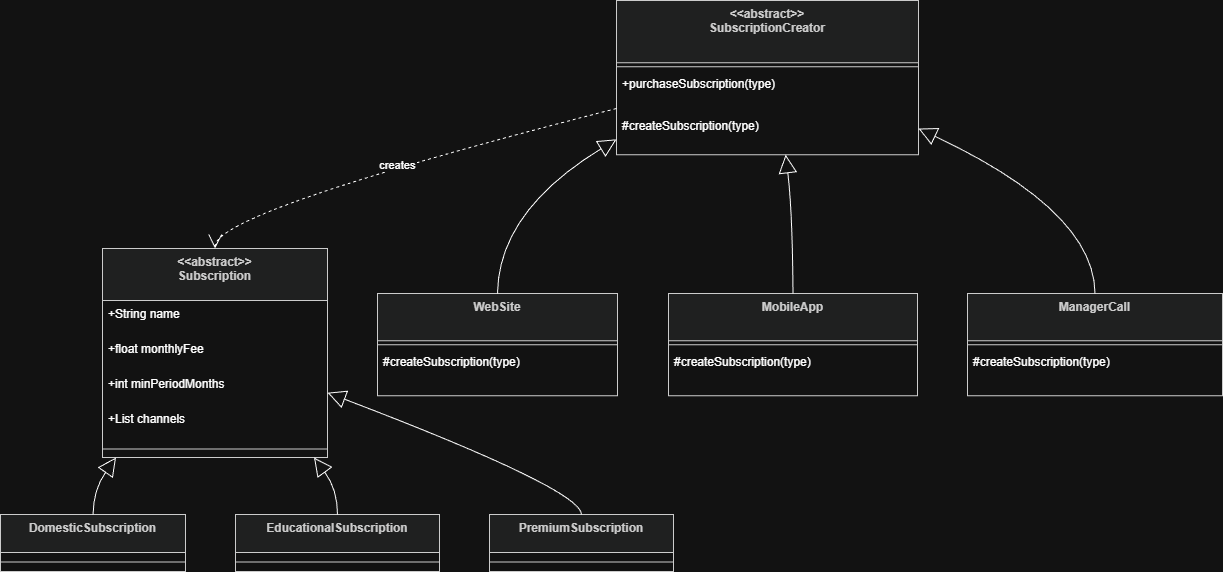

The diagram above was exported from draw.io. Its source (the exported page's mxGraphModel, read from the mxfile embedded in the PNG):
<mxGraphModel dx="1429" dy="770" grid="1" gridSize="10" guides="1" tooltips="1" connect="1" arrows="1" fold="1" page="1" pageScale="1" pageWidth="827" pageHeight="1169" math="0" shadow="0">
  <root>
    <mxCell id="0" />
    <mxCell id="1" parent="0" />
    <mxCell id="VIprnv7Mgjjz6vq4HQWS-1" parent="1" style="swimlane;fontStyle=1;align=center;verticalAlign=top;childLayout=stackLayout;horizontal=1;startSize=52;horizontalStack=0;resizeParent=1;resizeParentMax=0;resizeLast=0;collapsible=0;marginBottom=0;fillColor=light-dark(#eeeeee,#1f2020);strokeColor=light-dark(#999999,#cccccc);fontColor=light-dark(#333333,#cccccc);" value="&lt;&lt;abstract&gt;&gt;&#10;Subscription" vertex="1">
      <mxGeometry height="209" width="225" x="122" y="318" as="geometry" />
    </mxCell>
    <mxCell id="VIprnv7Mgjjz6vq4HQWS-2" parent="VIprnv7Mgjjz6vq4HQWS-1" style="text;strokeColor=none;fillColor=none;align=left;verticalAlign=top;spacingLeft=4;spacingRight=4;overflow=hidden;rotatable=0;points=[[0,0.5],[1,0.5]];portConstraint=eastwest;" value="+String name" vertex="1">
      <mxGeometry height="35" width="225" y="52" as="geometry" />
    </mxCell>
    <mxCell id="VIprnv7Mgjjz6vq4HQWS-3" parent="VIprnv7Mgjjz6vq4HQWS-1" style="text;strokeColor=none;fillColor=none;align=left;verticalAlign=top;spacingLeft=4;spacingRight=4;overflow=hidden;rotatable=0;points=[[0,0.5],[1,0.5]];portConstraint=eastwest;" value="+float monthlyFee" vertex="1">
      <mxGeometry height="35" width="225" y="87" as="geometry" />
    </mxCell>
    <mxCell id="VIprnv7Mgjjz6vq4HQWS-4" parent="VIprnv7Mgjjz6vq4HQWS-1" style="text;strokeColor=none;fillColor=none;align=left;verticalAlign=top;spacingLeft=4;spacingRight=4;overflow=hidden;rotatable=0;points=[[0,0.5],[1,0.5]];portConstraint=eastwest;" value="+int minPeriodMonths" vertex="1">
      <mxGeometry height="35" width="225" y="122" as="geometry" />
    </mxCell>
    <mxCell id="VIprnv7Mgjjz6vq4HQWS-5" parent="VIprnv7Mgjjz6vq4HQWS-1" style="text;strokeColor=none;fillColor=none;align=left;verticalAlign=top;spacingLeft=4;spacingRight=4;overflow=hidden;rotatable=0;points=[[0,0.5],[1,0.5]];portConstraint=eastwest;" value="+List channels" vertex="1">
      <mxGeometry height="35" width="225" y="157" as="geometry" />
    </mxCell>
    <mxCell id="VIprnv7Mgjjz6vq4HQWS-6" parent="VIprnv7Mgjjz6vq4HQWS-1" style="line;strokeWidth=1;fillColor=none;align=left;verticalAlign=middle;spacingTop=-1;spacingLeft=3;spacingRight=3;rotatable=0;labelPosition=right;points=[];portConstraint=eastwest;strokeColor=inherit;" vertex="1">
      <mxGeometry height="17" width="225" y="192" as="geometry" />
    </mxCell>
    <mxCell id="VIprnv7Mgjjz6vq4HQWS-7" parent="1" style="swimlane;fontStyle=1;align=center;verticalAlign=top;childLayout=stackLayout;horizontal=1;startSize=38;horizontalStack=0;resizeParent=1;resizeParentMax=0;resizeLast=0;collapsible=0;marginBottom=0;fillColor=light-dark(#eeeeee,#1f2020);strokeColor=light-dark(#999999,#cccccc);fontColor=light-dark(#333333,#cccccc);" value="DomesticSubscription" vertex="1">
      <mxGeometry height="57" width="185" x="20" y="584" as="geometry" />
    </mxCell>
    <mxCell id="VIprnv7Mgjjz6vq4HQWS-8" parent="VIprnv7Mgjjz6vq4HQWS-7" style="line;strokeWidth=1;fillColor=none;align=left;verticalAlign=middle;spacingTop=-1;spacingLeft=3;spacingRight=3;rotatable=0;labelPosition=right;points=[];portConstraint=eastwest;strokeColor=inherit;" vertex="1">
      <mxGeometry height="19" width="185" y="38" as="geometry" />
    </mxCell>
    <mxCell id="VIprnv7Mgjjz6vq4HQWS-9" parent="1" style="swimlane;fontStyle=1;align=center;verticalAlign=top;childLayout=stackLayout;horizontal=1;startSize=38;horizontalStack=0;resizeParent=1;resizeParentMax=0;resizeLast=0;collapsible=0;marginBottom=0;fillColor=light-dark(#eeeeee,#1f2020);strokeColor=light-dark(#999999,#cccccc);fontColor=light-dark(#333333,#cccccc);" value="EducationalSubscription" vertex="1">
      <mxGeometry height="57" width="204" x="255" y="584" as="geometry" />
    </mxCell>
    <mxCell id="VIprnv7Mgjjz6vq4HQWS-10" parent="VIprnv7Mgjjz6vq4HQWS-9" style="line;strokeWidth=1;fillColor=none;align=left;verticalAlign=middle;spacingTop=-1;spacingLeft=3;spacingRight=3;rotatable=0;labelPosition=right;points=[];portConstraint=eastwest;strokeColor=inherit;" vertex="1">
      <mxGeometry height="19" width="204" y="38" as="geometry" />
    </mxCell>
    <mxCell id="VIprnv7Mgjjz6vq4HQWS-11" parent="1" style="swimlane;fontStyle=1;align=center;verticalAlign=top;childLayout=stackLayout;horizontal=1;startSize=38;horizontalStack=0;resizeParent=1;resizeParentMax=0;resizeLast=0;collapsible=0;marginBottom=0;fillColor=light-dark(#eeeeee,#1f2020);strokeColor=light-dark(#999999,#cccccc);fontColor=light-dark(#333333,#cccccc);" value="PremiumSubscription" vertex="1">
      <mxGeometry height="57" width="184" x="509" y="584" as="geometry" />
    </mxCell>
    <mxCell id="VIprnv7Mgjjz6vq4HQWS-12" parent="VIprnv7Mgjjz6vq4HQWS-11" style="line;strokeWidth=1;fillColor=none;align=left;verticalAlign=middle;spacingTop=-1;spacingLeft=3;spacingRight=3;rotatable=0;labelPosition=right;points=[];portConstraint=eastwest;strokeColor=inherit;" vertex="1">
      <mxGeometry height="19" width="184" y="38" as="geometry" />
    </mxCell>
    <mxCell id="VIprnv7Mgjjz6vq4HQWS-13" parent="1" style="swimlane;fontStyle=1;align=center;verticalAlign=top;childLayout=stackLayout;horizontal=1;startSize=62.25;horizontalStack=0;resizeParent=1;resizeParentMax=0;resizeLast=0;collapsible=0;marginBottom=0;fillColor=light-dark(#eeeeee,#1f2020);strokeColor=light-dark(#999999,#cccccc);fontColor=light-dark(#333333,#cccccc);" value="&lt;&lt;abstract&gt;&gt;&#10;SubscriptionCreator" vertex="1">
      <mxGeometry height="154.25" width="302" x="636" y="70" as="geometry" />
    </mxCell>
    <mxCell id="VIprnv7Mgjjz6vq4HQWS-14" parent="VIprnv7Mgjjz6vq4HQWS-13" style="line;strokeWidth=1;fillColor=none;align=left;verticalAlign=middle;spacingTop=-1;spacingLeft=3;spacingRight=3;rotatable=0;labelPosition=right;points=[];portConstraint=eastwest;strokeColor=inherit;" vertex="1">
      <mxGeometry height="8" width="302" y="62.25" as="geometry" />
    </mxCell>
    <mxCell id="VIprnv7Mgjjz6vq4HQWS-15" parent="VIprnv7Mgjjz6vq4HQWS-13" style="text;strokeColor=none;fillColor=none;align=left;verticalAlign=top;spacingLeft=4;spacingRight=4;overflow=hidden;rotatable=0;points=[[0,0.5],[1,0.5]];portConstraint=eastwest;" value="+purchaseSubscription(type)" vertex="1">
      <mxGeometry height="42" width="302" y="70.25" as="geometry" />
    </mxCell>
    <mxCell id="VIprnv7Mgjjz6vq4HQWS-16" parent="VIprnv7Mgjjz6vq4HQWS-13" style="text;strokeColor=none;fillColor=none;align=left;verticalAlign=top;spacingLeft=4;spacingRight=4;overflow=hidden;rotatable=0;points=[[0,0.5],[1,0.5]];portConstraint=eastwest;" value="#createSubscription(type)" vertex="1">
      <mxGeometry height="42" width="302" y="112.25" as="geometry" />
    </mxCell>
    <mxCell id="VIprnv7Mgjjz6vq4HQWS-17" parent="1" style="swimlane;fontStyle=1;align=center;verticalAlign=top;childLayout=stackLayout;horizontal=1;startSize=47.2;horizontalStack=0;resizeParent=1;resizeParentMax=0;resizeLast=0;collapsible=0;marginBottom=0;fillColor=light-dark(#eeeeee,#1f2020);strokeColor=light-dark(#999999,#cccccc);fontColor=light-dark(#333333,#cccccc);" value="WebSite" vertex="1">
      <mxGeometry height="102.2" width="240" x="397" y="363" as="geometry" />
    </mxCell>
    <mxCell id="VIprnv7Mgjjz6vq4HQWS-18" parent="VIprnv7Mgjjz6vq4HQWS-17" style="line;strokeWidth=1;fillColor=none;align=left;verticalAlign=middle;spacingTop=-1;spacingLeft=3;spacingRight=3;rotatable=0;labelPosition=right;points=[];portConstraint=eastwest;strokeColor=inherit;" vertex="1">
      <mxGeometry height="8" width="240" y="47.2" as="geometry" />
    </mxCell>
    <mxCell id="VIprnv7Mgjjz6vq4HQWS-19" parent="VIprnv7Mgjjz6vq4HQWS-17" style="text;strokeColor=none;fillColor=none;align=left;verticalAlign=top;spacingLeft=4;spacingRight=4;overflow=hidden;rotatable=0;points=[[0,0.5],[1,0.5]];portConstraint=eastwest;" value="#createSubscription(type)" vertex="1">
      <mxGeometry height="47" width="240" y="55.2" as="geometry" />
    </mxCell>
    <mxCell id="VIprnv7Mgjjz6vq4HQWS-20" parent="1" style="swimlane;fontStyle=1;align=center;verticalAlign=top;childLayout=stackLayout;horizontal=1;startSize=47.2;horizontalStack=0;resizeParent=1;resizeParentMax=0;resizeLast=0;collapsible=0;marginBottom=0;fillColor=light-dark(#eeeeee,#1f2020);strokeColor=light-dark(#999999,#cccccc);fontColor=light-dark(#333333,#cccccc);" value="MobileApp" vertex="1">
      <mxGeometry height="102.2" width="249" x="688" y="363" as="geometry" />
    </mxCell>
    <mxCell id="VIprnv7Mgjjz6vq4HQWS-21" parent="VIprnv7Mgjjz6vq4HQWS-20" style="line;strokeWidth=1;fillColor=none;align=left;verticalAlign=middle;spacingTop=-1;spacingLeft=3;spacingRight=3;rotatable=0;labelPosition=right;points=[];portConstraint=eastwest;strokeColor=inherit;" vertex="1">
      <mxGeometry height="8" width="249" y="47.2" as="geometry" />
    </mxCell>
    <mxCell id="VIprnv7Mgjjz6vq4HQWS-22" parent="VIprnv7Mgjjz6vq4HQWS-20" style="text;strokeColor=none;fillColor=none;align=left;verticalAlign=top;spacingLeft=4;spacingRight=4;overflow=hidden;rotatable=0;points=[[0,0.5],[1,0.5]];portConstraint=eastwest;" value="#createSubscription(type)" vertex="1">
      <mxGeometry height="47" width="249" y="55.2" as="geometry" />
    </mxCell>
    <mxCell id="VIprnv7Mgjjz6vq4HQWS-23" parent="1" style="swimlane;fontStyle=1;align=center;verticalAlign=top;childLayout=stackLayout;horizontal=1;startSize=47.2;horizontalStack=0;resizeParent=1;resizeParentMax=0;resizeLast=0;collapsible=0;marginBottom=0;fillColor=light-dark(#eeeeee,#1f2020);strokeColor=light-dark(#999999,#cccccc);fontColor=light-dark(#333333,#cccccc);" value="ManagerCall" vertex="1">
      <mxGeometry height="102.2" width="255" x="987" y="363" as="geometry" />
    </mxCell>
    <mxCell id="VIprnv7Mgjjz6vq4HQWS-24" parent="VIprnv7Mgjjz6vq4HQWS-23" style="line;strokeWidth=1;fillColor=none;align=left;verticalAlign=middle;spacingTop=-1;spacingLeft=3;spacingRight=3;rotatable=0;labelPosition=right;points=[];portConstraint=eastwest;strokeColor=inherit;" vertex="1">
      <mxGeometry height="8" width="255" y="47.2" as="geometry" />
    </mxCell>
    <mxCell id="VIprnv7Mgjjz6vq4HQWS-25" parent="VIprnv7Mgjjz6vq4HQWS-23" style="text;strokeColor=none;fillColor=none;align=left;verticalAlign=top;spacingLeft=4;spacingRight=4;overflow=hidden;rotatable=0;points=[[0,0.5],[1,0.5]];portConstraint=eastwest;" value="#createSubscription(type)" vertex="1">
      <mxGeometry height="47" width="255" y="55.2" as="geometry" />
    </mxCell>
    <mxCell id="VIprnv7Mgjjz6vq4HQWS-26" edge="1" parent="1" source="VIprnv7Mgjjz6vq4HQWS-1" style="curved=1;startArrow=block;startSize=16;startFill=0;endArrow=none;exitX=0.06;exitY=1;entryX=0.5;entryY=0;rounded=0;" target="VIprnv7Mgjjz6vq4HQWS-7" value="">
      <mxGeometry relative="1" as="geometry">
        <Array as="points">
          <mxPoint x="113" y="559" />
        </Array>
      </mxGeometry>
    </mxCell>
    <mxCell id="VIprnv7Mgjjz6vq4HQWS-27" edge="1" parent="1" source="VIprnv7Mgjjz6vq4HQWS-1" style="curved=1;startArrow=block;startSize=16;startFill=0;endArrow=none;exitX=0.94;exitY=1;entryX=0.5;entryY=0;rounded=0;" target="VIprnv7Mgjjz6vq4HQWS-9" value="">
      <mxGeometry relative="1" as="geometry">
        <Array as="points">
          <mxPoint x="357" y="559" />
        </Array>
      </mxGeometry>
    </mxCell>
    <mxCell id="VIprnv7Mgjjz6vq4HQWS-28" edge="1" parent="1" source="VIprnv7Mgjjz6vq4HQWS-1" style="curved=1;startArrow=block;startSize=16;startFill=0;endArrow=none;exitX=1;exitY=0.69;entryX=0.5;entryY=0;rounded=0;" target="VIprnv7Mgjjz6vq4HQWS-11" value="">
      <mxGeometry relative="1" as="geometry">
        <Array as="points">
          <mxPoint x="601" y="559" />
        </Array>
      </mxGeometry>
    </mxCell>
    <mxCell id="VIprnv7Mgjjz6vq4HQWS-29" edge="1" parent="1" source="VIprnv7Mgjjz6vq4HQWS-13" style="curved=1;startArrow=block;startSize=16;startFill=0;endArrow=none;exitX=0;exitY=0.9;entryX=0.5;entryY=0;rounded=0;" target="VIprnv7Mgjjz6vq4HQWS-17" value="">
      <mxGeometry relative="1" as="geometry">
        <Array as="points">
          <mxPoint x="518" y="281" />
        </Array>
      </mxGeometry>
    </mxCell>
    <mxCell id="VIprnv7Mgjjz6vq4HQWS-30" edge="1" parent="1" source="VIprnv7Mgjjz6vq4HQWS-13" style="curved=1;startArrow=block;startSize=16;startFill=0;endArrow=none;exitX=0.56;exitY=1;entryX=0.5;entryY=0;rounded=0;" target="VIprnv7Mgjjz6vq4HQWS-20" value="">
      <mxGeometry relative="1" as="geometry">
        <Array as="points">
          <mxPoint x="812" y="281" />
        </Array>
      </mxGeometry>
    </mxCell>
    <mxCell id="VIprnv7Mgjjz6vq4HQWS-31" edge="1" parent="1" source="VIprnv7Mgjjz6vq4HQWS-13" style="curved=1;startArrow=block;startSize=16;startFill=0;endArrow=none;exitX=1;exitY=0.83;entryX=0.5;entryY=0;rounded=0;" target="VIprnv7Mgjjz6vq4HQWS-23" value="">
      <mxGeometry relative="1" as="geometry">
        <Array as="points">
          <mxPoint x="1114" y="281" />
        </Array>
      </mxGeometry>
    </mxCell>
    <mxCell id="VIprnv7Mgjjz6vq4HQWS-32" edge="1" parent="1" source="VIprnv7Mgjjz6vq4HQWS-13" style="curved=1;dashed=1;startArrow=none;endArrow=open;endSize=12;exitX=0;exitY=0.7;entryX=0.5;entryY=0;rounded=0;" target="VIprnv7Mgjjz6vq4HQWS-1" value="creates">
      <mxGeometry relative="1" as="geometry">
        <Array as="points">
          <mxPoint x="235" y="281" />
        </Array>
      </mxGeometry>
    </mxCell>
  </root>
</mxGraphModel>